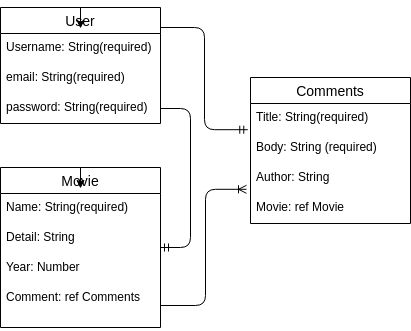

The diagram above was exported from draw.io. Its source (the exported page's mxGraphModel, read from the mxfile embedded in the PNG):
<mxGraphModel dx="331" dy="542" grid="1" gridSize="10" guides="0" tooltips="1" connect="1" arrows="1" fold="1" page="1" pageScale="1" pageWidth="850" pageHeight="1100" math="0" shadow="0">
  <root>
    <mxCell id="0" />
    <mxCell id="1" parent="0" />
    <mxCell id="7" value="Movie" style="swimlane;fontStyle=0;childLayout=stackLayout;horizontal=1;startSize=26;horizontalStack=0;resizeParent=1;resizeParentMax=0;resizeLast=0;collapsible=1;marginBottom=0;align=center;fontSize=14;" parent="1" vertex="1">
      <mxGeometry x="70" y="200" width="160" height="160" as="geometry" />
    </mxCell>
    <mxCell id="10" value="Name: String(required)" style="text;strokeColor=none;fillColor=none;spacingLeft=4;spacingRight=4;overflow=hidden;rotatable=0;points=[[0,0.5],[1,0.5]];portConstraint=eastwest;fontSize=12;" parent="7" vertex="1">
      <mxGeometry y="26" width="160" height="30" as="geometry" />
    </mxCell>
    <mxCell id="hNwu3voebFOdJBXhnV__-57" value="Detail: String" style="text;strokeColor=none;fillColor=none;spacingLeft=4;spacingRight=4;overflow=hidden;rotatable=0;points=[[0,0.5],[1,0.5]];portConstraint=eastwest;fontSize=12;" parent="7" vertex="1">
      <mxGeometry y="56" width="160" height="30" as="geometry" />
    </mxCell>
    <mxCell id="hNwu3voebFOdJBXhnV__-55" style="edgeStyle=orthogonalEdgeStyle;rounded=0;orthogonalLoop=1;jettySize=auto;html=1;exitX=0.5;exitY=0;exitDx=0;exitDy=0;entryX=0.5;entryY=-0.167;entryDx=0;entryDy=0;entryPerimeter=0;" parent="7" source="7" target="10" edge="1">
      <mxGeometry relative="1" as="geometry" />
    </mxCell>
    <mxCell id="56" value="Year: Number" style="text;strokeColor=none;fillColor=none;spacingLeft=4;spacingRight=4;overflow=hidden;rotatable=0;points=[[0,0.5],[1,0.5]];portConstraint=eastwest;fontSize=12;" parent="7" vertex="1">
      <mxGeometry y="86" width="160" height="30" as="geometry" />
    </mxCell>
    <mxCell id="8" value="Comment: ref Comments" style="text;strokeColor=none;fillColor=none;spacingLeft=4;spacingRight=4;overflow=hidden;rotatable=0;points=[[0,0.5],[1,0.5]];portConstraint=eastwest;fontSize=12;" parent="7" vertex="1">
      <mxGeometry y="116" width="160" height="44" as="geometry" />
    </mxCell>
    <mxCell id="45" value="Comments" style="swimlane;fontStyle=0;childLayout=stackLayout;horizontal=1;startSize=26;horizontalStack=0;resizeParent=1;resizeParentMax=0;resizeLast=0;collapsible=1;marginBottom=0;align=center;fontSize=14;" parent="1" vertex="1">
      <mxGeometry x="320" y="110" width="160" height="146" as="geometry" />
    </mxCell>
    <mxCell id="57" value="Title: String(required)" style="text;strokeColor=none;fillColor=none;spacingLeft=4;spacingRight=4;overflow=hidden;rotatable=0;points=[[0,0.5],[1,0.5]];portConstraint=eastwest;fontSize=12;" parent="45" vertex="1">
      <mxGeometry y="26" width="160" height="30" as="geometry" />
    </mxCell>
    <mxCell id="46" value="Body: String (required)" style="text;strokeColor=none;fillColor=none;spacingLeft=4;spacingRight=4;overflow=hidden;rotatable=0;points=[[0,0.5],[1,0.5]];portConstraint=eastwest;fontSize=12;" parent="45" vertex="1">
      <mxGeometry y="56" width="160" height="30" as="geometry" />
    </mxCell>
    <mxCell id="58" value="Author: String" style="text;strokeColor=none;fillColor=none;spacingLeft=4;spacingRight=4;overflow=hidden;rotatable=0;points=[[0,0.5],[1,0.5]];portConstraint=eastwest;fontSize=12;" parent="45" vertex="1">
      <mxGeometry y="86" width="160" height="30" as="geometry" />
    </mxCell>
    <mxCell id="48" value="Movie: ref Movie" style="text;strokeColor=none;fillColor=none;spacingLeft=4;spacingRight=4;overflow=hidden;rotatable=0;points=[[0,0.5],[1,0.5]];portConstraint=eastwest;fontSize=12;" parent="45" vertex="1">
      <mxGeometry y="116" width="160" height="30" as="geometry" />
    </mxCell>
    <mxCell id="54" value="" style="edgeStyle=orthogonalEdgeStyle;fontSize=12;html=1;endArrow=ERoneToMany;entryX=-0.025;entryY=0.86;entryDx=0;entryDy=0;entryPerimeter=0;" parent="1" source="8" target="58" edge="1">
      <mxGeometry width="100" height="100" relative="1" as="geometry">
        <mxPoint x="480" y="531" as="sourcePoint" />
        <mxPoint x="310" y="215" as="targetPoint" />
      </mxGeometry>
    </mxCell>
    <mxCell id="59" value="User" style="swimlane;fontStyle=0;childLayout=stackLayout;horizontal=1;startSize=26;horizontalStack=0;resizeParent=1;resizeParentMax=0;resizeLast=0;collapsible=1;marginBottom=0;align=center;fontSize=14;" parent="1" vertex="1">
      <mxGeometry x="70" y="40" width="160" height="116" as="geometry" />
    </mxCell>
    <mxCell id="60" value="Username: String(required)" style="text;strokeColor=none;fillColor=none;spacingLeft=4;spacingRight=4;overflow=hidden;rotatable=0;points=[[0,0.5],[1,0.5]];portConstraint=eastwest;fontSize=12;" parent="59" vertex="1">
      <mxGeometry y="26" width="160" height="30" as="geometry" />
    </mxCell>
    <mxCell id="61" value="email: String(required)" style="text;strokeColor=none;fillColor=none;spacingLeft=4;spacingRight=4;overflow=hidden;rotatable=0;points=[[0,0.5],[1,0.5]];portConstraint=eastwest;fontSize=12;" parent="59" vertex="1">
      <mxGeometry y="56" width="160" height="30" as="geometry" />
    </mxCell>
    <mxCell id="62" style="edgeStyle=orthogonalEdgeStyle;rounded=0;orthogonalLoop=1;jettySize=auto;html=1;exitX=0.5;exitY=0;exitDx=0;exitDy=0;entryX=0.5;entryY=-0.167;entryDx=0;entryDy=0;entryPerimeter=0;" parent="59" source="59" target="60" edge="1">
      <mxGeometry relative="1" as="geometry" />
    </mxCell>
    <mxCell id="63" value="password: String(required)" style="text;strokeColor=none;fillColor=none;spacingLeft=4;spacingRight=4;overflow=hidden;rotatable=0;points=[[0,0.5],[1,0.5]];portConstraint=eastwest;fontSize=12;" parent="59" vertex="1">
      <mxGeometry y="86" width="160" height="30" as="geometry" />
    </mxCell>
    <mxCell id="68" value="" style="edgeStyle=entityRelationEdgeStyle;fontSize=12;html=1;endArrow=ERmandOne;" parent="1" source="63" target="7" edge="1">
      <mxGeometry width="100" height="100" relative="1" as="geometry">
        <mxPoint x="20" y="190" as="sourcePoint" />
        <mxPoint x="50" y="250" as="targetPoint" />
      </mxGeometry>
    </mxCell>
    <mxCell id="69" value="" style="edgeStyle=elbowEdgeStyle;fontSize=12;html=1;endArrow=ERmandOne;entryX=-0.017;entryY=0.873;entryDx=0;entryDy=0;entryPerimeter=0;" parent="1" target="57" edge="1">
      <mxGeometry width="100" height="100" relative="1" as="geometry">
        <mxPoint x="230" y="60" as="sourcePoint" />
        <mxPoint x="330" y="-40" as="targetPoint" />
      </mxGeometry>
    </mxCell>
  </root>
</mxGraphModel>